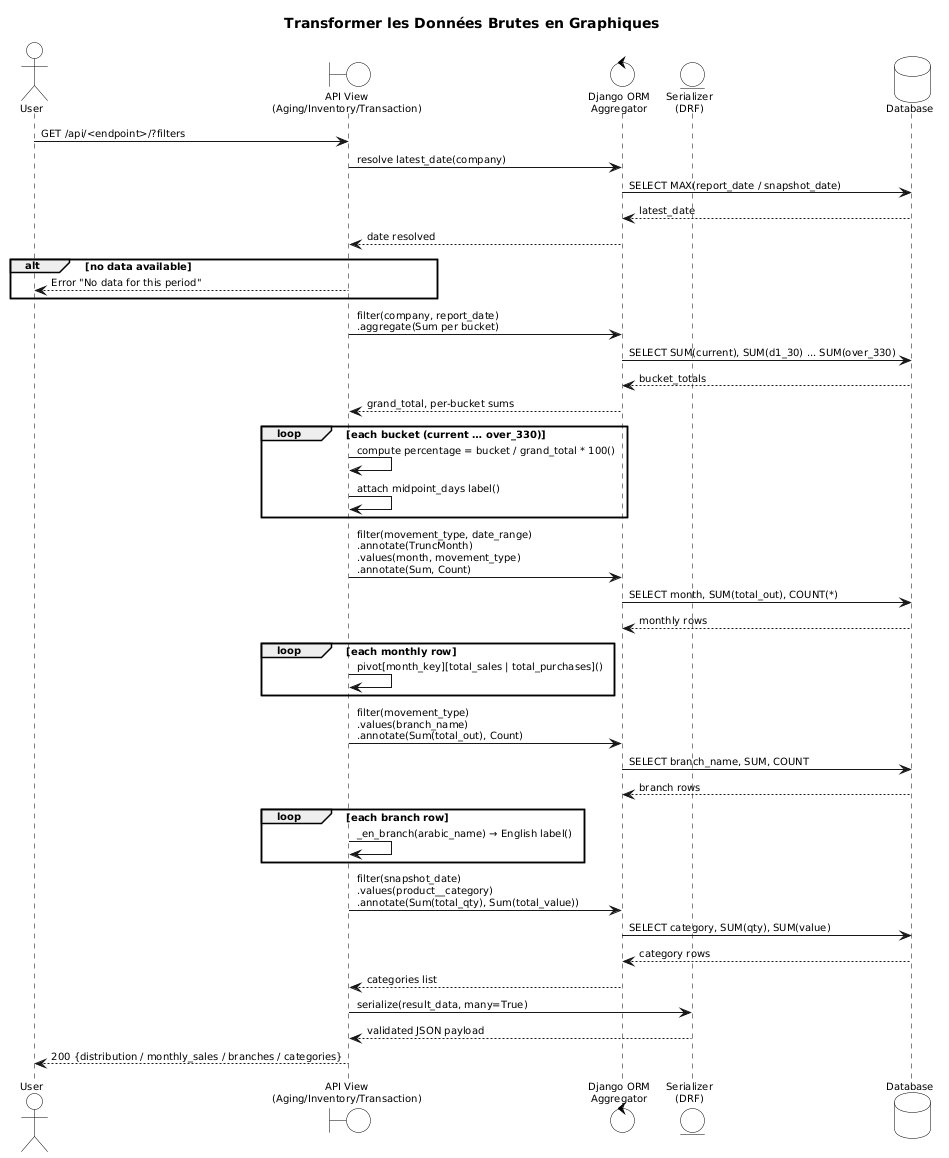

The diagram above was rendered by PlantUML. Its source (embedded in the PNG):
@startuml
skinparam sequenceArrowThickness 1
skinparam sequenceParticipantBackgroundColor White
skinparam sequenceParticipantBorderColor Black
skinparam sequenceLifeLineBorderColor Black
skinparam sequenceBoxBackgroundColor #E8F0FF
skinparam DefaultFontName Arial
skinparam DefaultFontSize 10
skinparam ActorBorderColor Black
skinparam ActorBackgroundColor White
skinparam BoundaryBorderColor Black
skinparam BoundaryBackgroundColor White
skinparam ControlBorderColor Black
skinparam ControlBackgroundColor White
skinparam EntityBorderColor Black
skinparam EntityBackgroundColor White
skinparam DatabaseBorderColor Black
skinparam DatabaseBackgroundColor White

title <b>Transformer les Données Brutes en Graphiques</b>

actor       User
boundary    View        as "API View\n(Aging/Inventory/Transaction)"
control     Aggregator  as "Django ORM\nAggregator"
entity      Serializer  as "Serializer\n(DRF)"
database    Database

' ─────────────────────────────────────────────
box "Resolve Date & Filters" #F5F5FF
  User -> View : GET /api/<endpoint>/?filters
  View -> Aggregator : resolve latest_date(company)
  Aggregator -> Database : SELECT MAX(report_date / snapshot_date)
  Database --> Aggregator : latest_date
  Aggregator --> View : date resolved

  alt no data available
    View --> User : Error "No data for this period"
  end
end box

' ─────────────────────────────────────────────
box "== \"aging distribution\"" #FFF5E0
  View -> Aggregator : filter(company, report_date)\n.aggregate(Sum per bucket)
  Aggregator -> Database : SELECT SUM(current), SUM(d1_30) ... SUM(over_330)
  Database --> Aggregator : bucket_totals
  Aggregator --> View : grand_total, per-bucket sums

  loop each bucket (current … over_330)
    View -> View : compute percentage = bucket / grand_total * 100()
    View -> View : attach midpoint_days label()
  end
end box

' ─────────────────────────────────────────────
box "== \"monthly sales trend\"" #E0FFE0
  View -> Aggregator : filter(movement_type, date_range)\n.annotate(TruncMonth)\n.values(month, movement_type)\n.annotate(Sum, Count)
  Aggregator -> Database : SELECT month, SUM(total_out), COUNT(*)
  Database --> Aggregator : monthly rows

  loop each monthly row
    View -> View : pivot[month_key][total_sales | total_purchases]()
  end
end box

' ─────────────────────────────────────────────
box "== \"branch breakdown\"" #E0F0FF
  View -> Aggregator : filter(movement_type)\n.values(branch_name)\n.annotate(Sum(total_out), Count)
  Aggregator -> Database : SELECT branch_name, SUM, COUNT
  Database --> Aggregator : branch rows

  loop each branch row
    View -> View : _en_branch(arabic_name) → English label()
  end
end box

' ─────────────────────────────────────────────
box "== \"inventory category breakdown\"" #FFF0FF
  View -> Aggregator : filter(snapshot_date)\n.values(product__category)\n.annotate(Sum(total_qty), Sum(total_value))
  Aggregator -> Database : SELECT category, SUM(qty), SUM(value)
  Database --> Aggregator : category rows
  Aggregator --> View : categories list
end box

' ─────────────────────────────────────────────
box "Serialize & Respond" #F0F0F0
  View -> Serializer : serialize(result_data, many=True)
  Serializer --> View : validated JSON payload
  View --> User : 200 {distribution / monthly_sales / branches / categories}
end box
@enduml